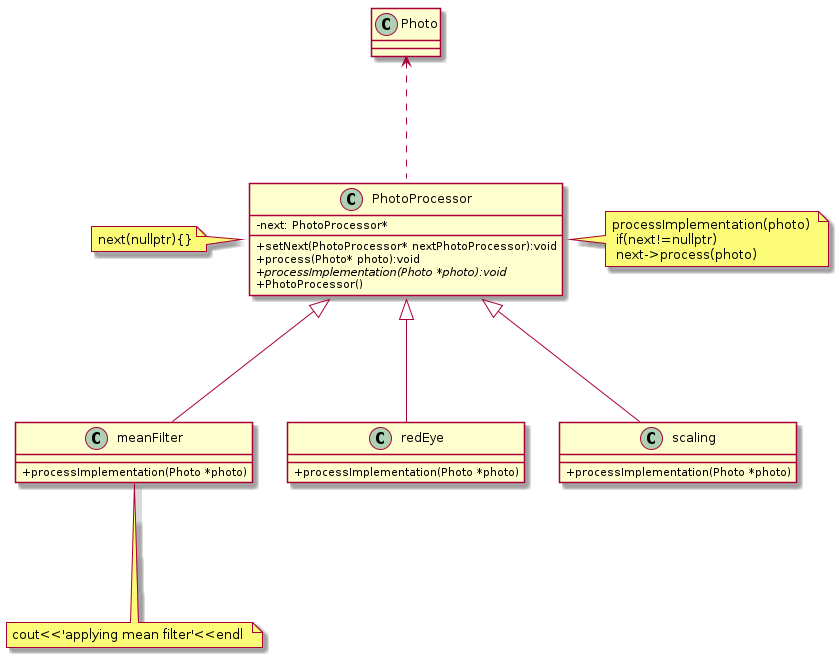

The diagram above was rendered by PlantUML. Its source (embedded in the PNG):
@startuml
skinparam classAttributeIconSize 0

class Photo{}

class PhotoProcessor
{
-   next: PhotoProcessor*
+   setNext(PhotoProcessor* nextPhotoProcessor):void
+   process(Photo* photo):void
+   {abstract} processImplementation(Photo *photo):void
+   PhotoProcessor()
}

note "processImplementation(photo) \n if(next!=nullptr) \n next->process(photo)" as PhotoProcessorProcess

note "next(nullptr){}" as PhotoProcessorConstructor

PhotoProcessor -up..>Photo

PhotoProcessor::PhotoProcessor --left..PhotoProcessorConstructor
PhotoProcessor::process --right..PhotoProcessorProcess


class redEye
{
+processImplementation(Photo *photo)
}
class scaling
{
+processImplementation(Photo *photo)
}
class meanFilter
{
+processImplementation(Photo *photo)
}

redEye -up--|> PhotoProcessor
scaling -up--|> PhotoProcessor
meanFilter -up--|> PhotoProcessor


note "cout<<'applying mean filter'<<endl " as meanFilterprocessImplementation
meanFilterprocessImplementation -up..meanFilter::processImplementation(Photo *photo)
@enduml